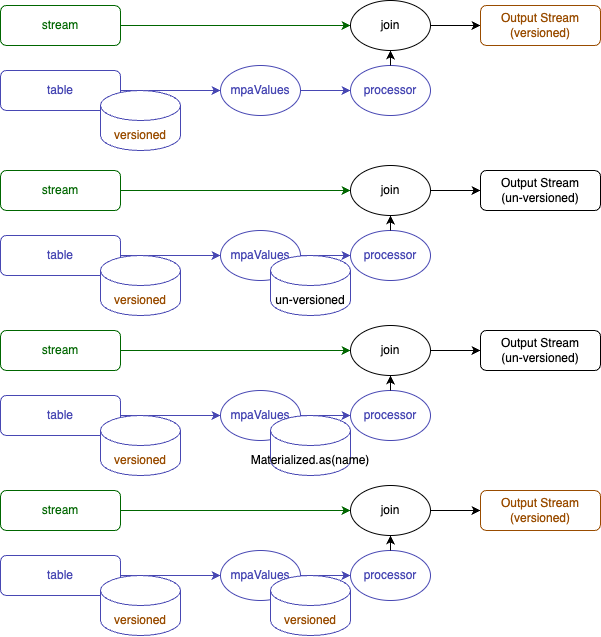

The diagram above was exported from draw.io. Its source (the exported page's mxGraphModel, read from the mxfile embedded in the PNG):
<mxGraphModel dx="456" dy="867" grid="1" gridSize="10" guides="1" tooltips="1" connect="1" arrows="1" fold="1" page="1" pageScale="1" pageWidth="1169" pageHeight="827" math="0" shadow="0">
  <root>
    <mxCell id="0" />
    <mxCell id="1" parent="0" />
    <mxCell id="9iJV0XE2zEEoffiEE522-6" style="edgeStyle=orthogonalEdgeStyle;rounded=0;orthogonalLoop=1;jettySize=auto;html=1;entryX=0;entryY=0.5;entryDx=0;entryDy=0;strokeColor=#006600;" parent="1" source="9iJV0XE2zEEoffiEE522-1" target="9iJV0XE2zEEoffiEE522-2" edge="1">
      <mxGeometry relative="1" as="geometry" />
    </mxCell>
    <mxCell id="9iJV0XE2zEEoffiEE522-1" value="&lt;div&gt;&lt;font&gt;stream&lt;/font&gt;&lt;/div&gt;" style="rounded=1;whiteSpace=wrap;html=1;strokeColor=#006600;fontColor=#006600;" parent="1" vertex="1">
      <mxGeometry x="80" y="160" width="120" height="40" as="geometry" />
    </mxCell>
    <mxCell id="9iJV0XE2zEEoffiEE522-7" style="edgeStyle=orthogonalEdgeStyle;rounded=0;orthogonalLoop=1;jettySize=auto;html=1;entryX=0;entryY=0.5;entryDx=0;entryDy=0;strokeColor=#000000;" parent="1" source="9iJV0XE2zEEoffiEE522-2" target="9iJV0XE2zEEoffiEE522-3" edge="1">
      <mxGeometry relative="1" as="geometry" />
    </mxCell>
    <mxCell id="9iJV0XE2zEEoffiEE522-2" value="join" style="ellipse;whiteSpace=wrap;html=1;strokeColor=#000000;" parent="1" vertex="1">
      <mxGeometry x="430" y="155" width="80" height="50" as="geometry" />
    </mxCell>
    <mxCell id="9iJV0XE2zEEoffiEE522-3" value="&lt;font color=&quot;#994c00&quot;&gt;Output Stream&lt;/font&gt;&lt;div&gt;&lt;font color=&quot;#994c00&quot;&gt;(versioned)&lt;/font&gt;&lt;/div&gt;" style="rounded=1;whiteSpace=wrap;html=1;strokeColor=#994C00;" parent="1" vertex="1">
      <mxGeometry x="560" y="160" width="120" height="40" as="geometry" />
    </mxCell>
    <mxCell id="-941ZL6t93uc5syi7psa-3" style="edgeStyle=orthogonalEdgeStyle;rounded=0;orthogonalLoop=1;jettySize=auto;html=1;entryX=0;entryY=0.5;entryDx=0;entryDy=0;strokeColor=#4747B3;" parent="1" source="mLQIbyA-VbelrVUgXXlT-1" target="-941ZL6t93uc5syi7psa-1" edge="1">
      <mxGeometry relative="1" as="geometry" />
    </mxCell>
    <mxCell id="mLQIbyA-VbelrVUgXXlT-1" value="&lt;div&gt;&lt;font color=&quot;#4747b3&quot;&gt;table&lt;/font&gt;&lt;/div&gt;" style="rounded=1;whiteSpace=wrap;html=1;strokeColor=#4747B3;fontColor=#006600;" parent="1" vertex="1">
      <mxGeometry x="80" y="225" width="120" height="40" as="geometry" />
    </mxCell>
    <mxCell id="mLQIbyA-VbelrVUgXXlT-2" value="" style="shape=cylinder3;whiteSpace=wrap;html=1;boundedLbl=1;backgroundOutline=1;size=15;strokeColor=#4747B3;" parent="1" vertex="1">
      <mxGeometry x="180" y="245" width="80" height="60" as="geometry" />
    </mxCell>
    <mxCell id="mLQIbyA-VbelrVUgXXlT-3" value="versioned" style="text;html=1;align=center;verticalAlign=middle;whiteSpace=wrap;rounded=0;fontColor=#994C00;" parent="1" vertex="1">
      <mxGeometry x="190" y="275" width="60" height="30" as="geometry" />
    </mxCell>
    <mxCell id="DFXXYNz1klsPA7M7C0Ox-2" style="edgeStyle=orthogonalEdgeStyle;rounded=0;orthogonalLoop=1;jettySize=auto;html=1;entryX=0;entryY=0.5;entryDx=0;entryDy=0;fontColor=#4747B3;strokeColor=#4747B3;" parent="1" source="-941ZL6t93uc5syi7psa-1" target="DFXXYNz1klsPA7M7C0Ox-1" edge="1">
      <mxGeometry relative="1" as="geometry" />
    </mxCell>
    <mxCell id="-941ZL6t93uc5syi7psa-1" value="mpaValues" style="ellipse;whiteSpace=wrap;html=1;strokeColor=#4747B3;fontColor=#4747B3;" parent="1" vertex="1">
      <mxGeometry x="300" y="220" width="80" height="50" as="geometry" />
    </mxCell>
    <mxCell id="DFXXYNz1klsPA7M7C0Ox-1" value="processor" style="ellipse;whiteSpace=wrap;html=1;strokeColor=#4747B3;fontColor=#4747B3;" parent="1" vertex="1">
      <mxGeometry x="430" y="220" width="80" height="50" as="geometry" />
    </mxCell>
    <mxCell id="DFXXYNz1klsPA7M7C0Ox-3" value="" style="endArrow=classic;html=1;rounded=0;entryX=0.5;entryY=1;entryDx=0;entryDy=0;exitX=0.5;exitY=0;exitDx=0;exitDy=0;" parent="1" source="DFXXYNz1klsPA7M7C0Ox-1" target="9iJV0XE2zEEoffiEE522-2" edge="1">
      <mxGeometry width="50" height="50" relative="1" as="geometry">
        <mxPoint x="470" y="310" as="sourcePoint" />
        <mxPoint x="490" y="550" as="targetPoint" />
      </mxGeometry>
    </mxCell>
    <mxCell id="DFXXYNz1klsPA7M7C0Ox-21" style="edgeStyle=orthogonalEdgeStyle;rounded=0;orthogonalLoop=1;jettySize=auto;html=1;entryX=0;entryY=0.5;entryDx=0;entryDy=0;strokeColor=#006600;" parent="1" source="DFXXYNz1klsPA7M7C0Ox-22" target="DFXXYNz1klsPA7M7C0Ox-24" edge="1">
      <mxGeometry relative="1" as="geometry" />
    </mxCell>
    <mxCell id="DFXXYNz1klsPA7M7C0Ox-22" value="&lt;div&gt;&lt;font&gt;stream&lt;/font&gt;&lt;/div&gt;" style="rounded=1;whiteSpace=wrap;html=1;strokeColor=#006600;fontColor=#006600;" parent="1" vertex="1">
      <mxGeometry x="80" y="325" width="120" height="40" as="geometry" />
    </mxCell>
    <mxCell id="DFXXYNz1klsPA7M7C0Ox-23" style="edgeStyle=orthogonalEdgeStyle;rounded=0;orthogonalLoop=1;jettySize=auto;html=1;entryX=0;entryY=0.5;entryDx=0;entryDy=0;strokeColor=#000000;" parent="1" source="DFXXYNz1klsPA7M7C0Ox-24" target="DFXXYNz1klsPA7M7C0Ox-25" edge="1">
      <mxGeometry relative="1" as="geometry" />
    </mxCell>
    <mxCell id="DFXXYNz1klsPA7M7C0Ox-24" value="join" style="ellipse;whiteSpace=wrap;html=1;strokeColor=#000000;" parent="1" vertex="1">
      <mxGeometry x="430" y="320" width="80" height="50" as="geometry" />
    </mxCell>
    <mxCell id="DFXXYNz1klsPA7M7C0Ox-25" value="Output Stream&lt;div&gt;(un-versioned)&lt;/div&gt;" style="rounded=1;whiteSpace=wrap;html=1;strokeColor=#000000;" parent="1" vertex="1">
      <mxGeometry x="560" y="325" width="120" height="40" as="geometry" />
    </mxCell>
    <mxCell id="DFXXYNz1klsPA7M7C0Ox-26" style="edgeStyle=orthogonalEdgeStyle;rounded=0;orthogonalLoop=1;jettySize=auto;html=1;entryX=0;entryY=0.5;entryDx=0;entryDy=0;strokeColor=#4747B3;" parent="1" source="DFXXYNz1klsPA7M7C0Ox-27" target="DFXXYNz1klsPA7M7C0Ox-31" edge="1">
      <mxGeometry relative="1" as="geometry" />
    </mxCell>
    <mxCell id="DFXXYNz1klsPA7M7C0Ox-27" value="&lt;div&gt;&lt;font color=&quot;#4747b3&quot;&gt;table&lt;/font&gt;&lt;/div&gt;" style="rounded=1;whiteSpace=wrap;html=1;strokeColor=#4747B3;fontColor=#006600;" parent="1" vertex="1">
      <mxGeometry x="80" y="390" width="120" height="40" as="geometry" />
    </mxCell>
    <mxCell id="DFXXYNz1klsPA7M7C0Ox-28" value="" style="shape=cylinder3;whiteSpace=wrap;html=1;boundedLbl=1;backgroundOutline=1;size=15;strokeColor=#4747B3;" parent="1" vertex="1">
      <mxGeometry x="180" y="410" width="80" height="60" as="geometry" />
    </mxCell>
    <mxCell id="DFXXYNz1klsPA7M7C0Ox-29" value="versioned" style="text;html=1;align=center;verticalAlign=middle;whiteSpace=wrap;rounded=0;fontColor=#994C00;" parent="1" vertex="1">
      <mxGeometry x="190" y="440" width="60" height="30" as="geometry" />
    </mxCell>
    <mxCell id="DFXXYNz1klsPA7M7C0Ox-30" style="edgeStyle=orthogonalEdgeStyle;rounded=0;orthogonalLoop=1;jettySize=auto;html=1;entryX=0;entryY=0.5;entryDx=0;entryDy=0;fontColor=#4747B3;strokeColor=#4747B3;" parent="1" source="DFXXYNz1klsPA7M7C0Ox-31" target="DFXXYNz1klsPA7M7C0Ox-32" edge="1">
      <mxGeometry relative="1" as="geometry" />
    </mxCell>
    <mxCell id="DFXXYNz1klsPA7M7C0Ox-31" value="mpaValues" style="ellipse;whiteSpace=wrap;html=1;strokeColor=#4747B3;fontColor=#4747B3;" parent="1" vertex="1">
      <mxGeometry x="300" y="385" width="80" height="50" as="geometry" />
    </mxCell>
    <mxCell id="DFXXYNz1klsPA7M7C0Ox-32" value="processor" style="ellipse;whiteSpace=wrap;html=1;strokeColor=#4747B3;fontColor=#4747B3;" parent="1" vertex="1">
      <mxGeometry x="430" y="385" width="80" height="50" as="geometry" />
    </mxCell>
    <mxCell id="DFXXYNz1klsPA7M7C0Ox-33" value="" style="endArrow=classic;html=1;rounded=0;entryX=0.5;entryY=1;entryDx=0;entryDy=0;exitX=0.5;exitY=0;exitDx=0;exitDy=0;" parent="1" source="DFXXYNz1klsPA7M7C0Ox-32" target="DFXXYNz1klsPA7M7C0Ox-24" edge="1">
      <mxGeometry width="50" height="50" relative="1" as="geometry">
        <mxPoint x="470" y="475" as="sourcePoint" />
        <mxPoint x="490" y="715" as="targetPoint" />
      </mxGeometry>
    </mxCell>
    <mxCell id="DFXXYNz1klsPA7M7C0Ox-34" value="" style="shape=cylinder3;whiteSpace=wrap;html=1;boundedLbl=1;backgroundOutline=1;size=15;strokeColor=#4747B3;" parent="1" vertex="1">
      <mxGeometry x="350" y="410" width="80" height="60" as="geometry" />
    </mxCell>
    <mxCell id="DFXXYNz1klsPA7M7C0Ox-35" value="&lt;font color=&quot;#000000&quot;&gt;un-versioned&lt;/font&gt;" style="text;html=1;align=center;verticalAlign=middle;whiteSpace=wrap;rounded=0;fontColor=#994C00;" parent="1" vertex="1">
      <mxGeometry x="350" y="440" width="80" height="30" as="geometry" />
    </mxCell>
    <mxCell id="DFXXYNz1klsPA7M7C0Ox-36" style="edgeStyle=orthogonalEdgeStyle;rounded=0;orthogonalLoop=1;jettySize=auto;html=1;entryX=0;entryY=0.5;entryDx=0;entryDy=0;strokeColor=#006600;" parent="1" source="DFXXYNz1klsPA7M7C0Ox-37" target="DFXXYNz1klsPA7M7C0Ox-39" edge="1">
      <mxGeometry relative="1" as="geometry" />
    </mxCell>
    <mxCell id="DFXXYNz1klsPA7M7C0Ox-37" value="&lt;div&gt;&lt;font&gt;stream&lt;/font&gt;&lt;/div&gt;" style="rounded=1;whiteSpace=wrap;html=1;strokeColor=#006600;fontColor=#006600;" parent="1" vertex="1">
      <mxGeometry x="80" y="485" width="120" height="40" as="geometry" />
    </mxCell>
    <mxCell id="DFXXYNz1klsPA7M7C0Ox-38" style="edgeStyle=orthogonalEdgeStyle;rounded=0;orthogonalLoop=1;jettySize=auto;html=1;entryX=0;entryY=0.5;entryDx=0;entryDy=0;strokeColor=#000000;" parent="1" source="DFXXYNz1klsPA7M7C0Ox-39" target="DFXXYNz1klsPA7M7C0Ox-40" edge="1">
      <mxGeometry relative="1" as="geometry" />
    </mxCell>
    <mxCell id="DFXXYNz1klsPA7M7C0Ox-39" value="join" style="ellipse;whiteSpace=wrap;html=1;strokeColor=#000000;" parent="1" vertex="1">
      <mxGeometry x="430" y="480" width="80" height="50" as="geometry" />
    </mxCell>
    <mxCell id="DFXXYNz1klsPA7M7C0Ox-40" value="Output Stream&lt;div&gt;(un-versioned)&lt;/div&gt;" style="rounded=1;whiteSpace=wrap;html=1;strokeColor=#000000;" parent="1" vertex="1">
      <mxGeometry x="560" y="485" width="120" height="40" as="geometry" />
    </mxCell>
    <mxCell id="DFXXYNz1klsPA7M7C0Ox-41" style="edgeStyle=orthogonalEdgeStyle;rounded=0;orthogonalLoop=1;jettySize=auto;html=1;entryX=0;entryY=0.5;entryDx=0;entryDy=0;strokeColor=#4747B3;" parent="1" source="DFXXYNz1klsPA7M7C0Ox-42" target="DFXXYNz1klsPA7M7C0Ox-46" edge="1">
      <mxGeometry relative="1" as="geometry" />
    </mxCell>
    <mxCell id="DFXXYNz1klsPA7M7C0Ox-42" value="&lt;div&gt;&lt;font color=&quot;#4747b3&quot;&gt;table&lt;/font&gt;&lt;/div&gt;" style="rounded=1;whiteSpace=wrap;html=1;strokeColor=#4747B3;fontColor=#006600;" parent="1" vertex="1">
      <mxGeometry x="80" y="550" width="120" height="40" as="geometry" />
    </mxCell>
    <mxCell id="DFXXYNz1klsPA7M7C0Ox-43" value="" style="shape=cylinder3;whiteSpace=wrap;html=1;boundedLbl=1;backgroundOutline=1;size=15;strokeColor=#4747B3;" parent="1" vertex="1">
      <mxGeometry x="180" y="570" width="80" height="60" as="geometry" />
    </mxCell>
    <mxCell id="DFXXYNz1klsPA7M7C0Ox-44" value="versioned" style="text;html=1;align=center;verticalAlign=middle;whiteSpace=wrap;rounded=0;fontColor=#994C00;" parent="1" vertex="1">
      <mxGeometry x="190" y="600" width="60" height="30" as="geometry" />
    </mxCell>
    <mxCell id="DFXXYNz1klsPA7M7C0Ox-45" style="edgeStyle=orthogonalEdgeStyle;rounded=0;orthogonalLoop=1;jettySize=auto;html=1;entryX=0;entryY=0.5;entryDx=0;entryDy=0;fontColor=#4747B3;strokeColor=#4747B3;" parent="1" source="DFXXYNz1klsPA7M7C0Ox-46" target="DFXXYNz1klsPA7M7C0Ox-47" edge="1">
      <mxGeometry relative="1" as="geometry" />
    </mxCell>
    <mxCell id="DFXXYNz1klsPA7M7C0Ox-46" value="mpaValues" style="ellipse;whiteSpace=wrap;html=1;strokeColor=#4747B3;fontColor=#4747B3;" parent="1" vertex="1">
      <mxGeometry x="300" y="545" width="80" height="50" as="geometry" />
    </mxCell>
    <mxCell id="DFXXYNz1klsPA7M7C0Ox-47" value="processor" style="ellipse;whiteSpace=wrap;html=1;strokeColor=#4747B3;fontColor=#4747B3;" parent="1" vertex="1">
      <mxGeometry x="430" y="545" width="80" height="50" as="geometry" />
    </mxCell>
    <mxCell id="DFXXYNz1klsPA7M7C0Ox-48" value="" style="endArrow=classic;html=1;rounded=0;entryX=0.5;entryY=1;entryDx=0;entryDy=0;exitX=0.5;exitY=0;exitDx=0;exitDy=0;" parent="1" source="DFXXYNz1klsPA7M7C0Ox-47" target="DFXXYNz1klsPA7M7C0Ox-39" edge="1">
      <mxGeometry width="50" height="50" relative="1" as="geometry">
        <mxPoint x="470" y="635" as="sourcePoint" />
        <mxPoint x="490" y="875" as="targetPoint" />
      </mxGeometry>
    </mxCell>
    <mxCell id="DFXXYNz1klsPA7M7C0Ox-49" value="" style="shape=cylinder3;whiteSpace=wrap;html=1;boundedLbl=1;backgroundOutline=1;size=15;strokeColor=#4747B3;" parent="1" vertex="1">
      <mxGeometry x="350" y="570" width="80" height="60" as="geometry" />
    </mxCell>
    <mxCell id="DFXXYNz1klsPA7M7C0Ox-50" value="&lt;font color=&quot;#000000&quot;&gt;Materialized.as(name)&lt;/font&gt;" style="text;html=1;align=center;verticalAlign=middle;whiteSpace=wrap;rounded=0;fontColor=#994C00;" parent="1" vertex="1">
      <mxGeometry x="350" y="600" width="80" height="30" as="geometry" />
    </mxCell>
    <mxCell id="DFXXYNz1klsPA7M7C0Ox-51" style="edgeStyle=orthogonalEdgeStyle;rounded=0;orthogonalLoop=1;jettySize=auto;html=1;entryX=0;entryY=0.5;entryDx=0;entryDy=0;strokeColor=#006600;" parent="1" source="DFXXYNz1klsPA7M7C0Ox-52" target="DFXXYNz1klsPA7M7C0Ox-54" edge="1">
      <mxGeometry relative="1" as="geometry" />
    </mxCell>
    <mxCell id="DFXXYNz1klsPA7M7C0Ox-52" value="&lt;div&gt;&lt;font&gt;stream&lt;/font&gt;&lt;/div&gt;" style="rounded=1;whiteSpace=wrap;html=1;strokeColor=#006600;fontColor=#006600;" parent="1" vertex="1">
      <mxGeometry x="80" y="645" width="120" height="40" as="geometry" />
    </mxCell>
    <mxCell id="DFXXYNz1klsPA7M7C0Ox-53" style="edgeStyle=orthogonalEdgeStyle;rounded=0;orthogonalLoop=1;jettySize=auto;html=1;entryX=0;entryY=0.5;entryDx=0;entryDy=0;strokeColor=#000000;" parent="1" source="DFXXYNz1klsPA7M7C0Ox-54" target="DFXXYNz1klsPA7M7C0Ox-55" edge="1">
      <mxGeometry relative="1" as="geometry" />
    </mxCell>
    <mxCell id="DFXXYNz1klsPA7M7C0Ox-54" value="join" style="ellipse;whiteSpace=wrap;html=1;strokeColor=#000000;" parent="1" vertex="1">
      <mxGeometry x="430" y="640" width="80" height="50" as="geometry" />
    </mxCell>
    <mxCell id="DFXXYNz1klsPA7M7C0Ox-55" value="&lt;font color=&quot;#994c00&quot;&gt;Output Stream&lt;/font&gt;&lt;div&gt;&lt;font color=&quot;#994c00&quot;&gt;(versioned)&lt;/font&gt;&lt;/div&gt;" style="rounded=1;whiteSpace=wrap;html=1;strokeColor=#994C00;" parent="1" vertex="1">
      <mxGeometry x="560" y="645" width="120" height="40" as="geometry" />
    </mxCell>
    <mxCell id="DFXXYNz1klsPA7M7C0Ox-56" style="edgeStyle=orthogonalEdgeStyle;rounded=0;orthogonalLoop=1;jettySize=auto;html=1;entryX=0;entryY=0.5;entryDx=0;entryDy=0;strokeColor=#4747B3;" parent="1" source="DFXXYNz1klsPA7M7C0Ox-57" target="DFXXYNz1klsPA7M7C0Ox-61" edge="1">
      <mxGeometry relative="1" as="geometry" />
    </mxCell>
    <mxCell id="DFXXYNz1klsPA7M7C0Ox-57" value="&lt;div&gt;&lt;font color=&quot;#4747b3&quot;&gt;table&lt;/font&gt;&lt;/div&gt;" style="rounded=1;whiteSpace=wrap;html=1;strokeColor=#4747B3;fontColor=#006600;" parent="1" vertex="1">
      <mxGeometry x="80" y="710" width="120" height="40" as="geometry" />
    </mxCell>
    <mxCell id="DFXXYNz1klsPA7M7C0Ox-58" value="" style="shape=cylinder3;whiteSpace=wrap;html=1;boundedLbl=1;backgroundOutline=1;size=15;strokeColor=#4747B3;" parent="1" vertex="1">
      <mxGeometry x="180" y="730" width="80" height="60" as="geometry" />
    </mxCell>
    <mxCell id="DFXXYNz1klsPA7M7C0Ox-59" value="versioned" style="text;html=1;align=center;verticalAlign=middle;whiteSpace=wrap;rounded=0;fontColor=#994C00;" parent="1" vertex="1">
      <mxGeometry x="190" y="760" width="60" height="30" as="geometry" />
    </mxCell>
    <mxCell id="DFXXYNz1klsPA7M7C0Ox-60" style="edgeStyle=orthogonalEdgeStyle;rounded=0;orthogonalLoop=1;jettySize=auto;html=1;entryX=0;entryY=0.5;entryDx=0;entryDy=0;fontColor=#4747B3;strokeColor=#4747B3;" parent="1" source="DFXXYNz1klsPA7M7C0Ox-61" target="DFXXYNz1klsPA7M7C0Ox-62" edge="1">
      <mxGeometry relative="1" as="geometry" />
    </mxCell>
    <mxCell id="DFXXYNz1klsPA7M7C0Ox-61" value="mpaValues" style="ellipse;whiteSpace=wrap;html=1;strokeColor=#4747B3;fontColor=#4747B3;" parent="1" vertex="1">
      <mxGeometry x="300" y="705" width="80" height="50" as="geometry" />
    </mxCell>
    <mxCell id="DFXXYNz1klsPA7M7C0Ox-62" value="processor" style="ellipse;whiteSpace=wrap;html=1;strokeColor=#4747B3;fontColor=#4747B3;" parent="1" vertex="1">
      <mxGeometry x="430" y="705" width="80" height="50" as="geometry" />
    </mxCell>
    <mxCell id="DFXXYNz1klsPA7M7C0Ox-63" value="" style="endArrow=classic;html=1;rounded=0;entryX=0.5;entryY=1;entryDx=0;entryDy=0;exitX=0.5;exitY=0;exitDx=0;exitDy=0;" parent="1" source="DFXXYNz1klsPA7M7C0Ox-62" target="DFXXYNz1klsPA7M7C0Ox-54" edge="1">
      <mxGeometry width="50" height="50" relative="1" as="geometry">
        <mxPoint x="470" y="795" as="sourcePoint" />
        <mxPoint x="490" y="1035" as="targetPoint" />
      </mxGeometry>
    </mxCell>
    <mxCell id="DFXXYNz1klsPA7M7C0Ox-64" value="" style="shape=cylinder3;whiteSpace=wrap;html=1;boundedLbl=1;backgroundOutline=1;size=15;strokeColor=#4747B3;" parent="1" vertex="1">
      <mxGeometry x="350" y="730" width="80" height="60" as="geometry" />
    </mxCell>
    <mxCell id="DFXXYNz1klsPA7M7C0Ox-65" value="versioned" style="text;html=1;align=center;verticalAlign=middle;whiteSpace=wrap;rounded=0;fontColor=#994C00;" parent="1" vertex="1">
      <mxGeometry x="360" y="760" width="60" height="30" as="geometry" />
    </mxCell>
  </root>
</mxGraphModel>